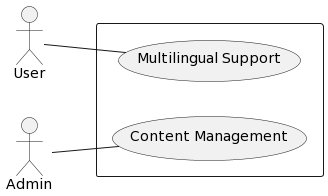

The diagram above was rendered by PlantUML. Its source (embedded in the PNG):
@startuml
left to right direction
actor User as U
actor Admin as A

rectangle {
  U -- (Multilingual Support)
  A -- (Content Management)
}
@enduml